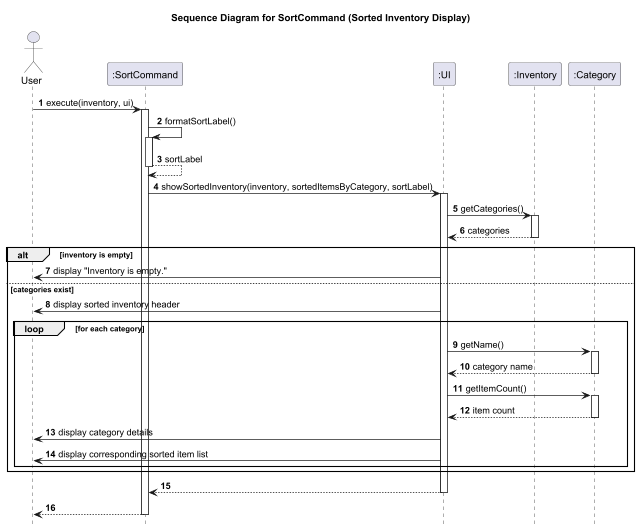

The diagram above was rendered by PlantUML. Its source (embedded in the PNG):
@startuml
title Sequence Diagram for SortCommand (Sorted Inventory Display)

autonumber
hide footbox

actor User
participant ":SortCommand" as SortCommand
participant ":UI" as UI
participant ":Inventory" as Inventory
participant ":Category" as Category

User -> SortCommand: execute(inventory, ui)
activate SortCommand

SortCommand -> SortCommand: formatSortLabel()
activate SortCommand
SortCommand --> SortCommand: sortLabel
deactivate SortCommand

SortCommand -> UI: showSortedInventory(inventory, sortedItemsByCategory, sortLabel)
activate UI

UI -> Inventory: getCategories()
activate Inventory
Inventory --> UI: categories
deactivate Inventory

alt inventory is empty
    UI -> User: display "Inventory is empty."
else categories exist
    UI -> User: display sorted inventory header

    loop for each category
        UI -> Category: getName()
        activate Category
        Category --> UI: category name
        deactivate Category

        UI -> Category: getItemCount()
        activate Category
        Category --> UI: item count
        deactivate Category

        UI -> User: display category details
        UI -> User: display corresponding sorted item list
    end
end

UI --> SortCommand
deactivate UI

SortCommand --> User
deactivate SortCommand
@enduml